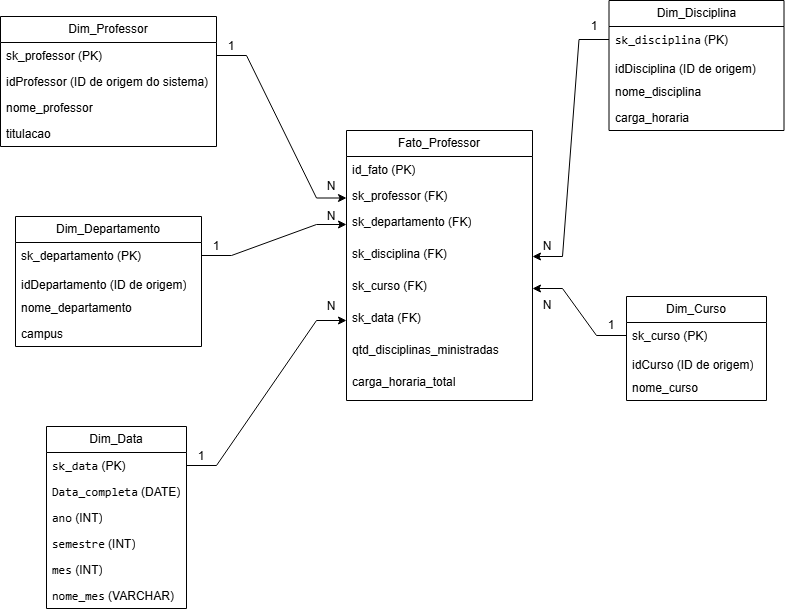

The diagram above was exported from draw.io. Its source (the exported page's mxGraphModel, read from the mxfile embedded in the PNG):
<mxGraphModel dx="1330" dy="1642" grid="1" gridSize="10" guides="1" tooltips="1" connect="1" arrows="1" fold="1" page="1" pageScale="1" pageWidth="827" pageHeight="1169" math="0" shadow="0">
  <root>
    <mxCell id="0" />
    <mxCell id="1" parent="0" />
    <mxCell id="Mlx2SxgO1uOZ7nxiNG18-1" parent="1" style="swimlane;fontStyle=0;childLayout=stackLayout;horizontal=1;startSize=26;fillColor=none;horizontalStack=0;resizeParent=1;resizeParentMax=0;resizeLast=0;collapsible=1;marginBottom=0;whiteSpace=wrap;html=1;" value="Fato_Professor" vertex="1">
      <mxGeometry height="270" width="186" x="360" y="-226" as="geometry" />
    </mxCell>
    <mxCell id="Mlx2SxgO1uOZ7nxiNG18-2" parent="Mlx2SxgO1uOZ7nxiNG18-1" style="text;strokeColor=none;fillColor=none;align=left;verticalAlign=top;spacingLeft=4;spacingRight=4;overflow=hidden;rotatable=0;points=[[0,0.5],[1,0.5]];portConstraint=eastwest;whiteSpace=wrap;html=1;" value="id_fato (PK)" vertex="1">
      <mxGeometry height="26" width="186" y="26" as="geometry" />
    </mxCell>
    <mxCell id="Mlx2SxgO1uOZ7nxiNG18-3" parent="Mlx2SxgO1uOZ7nxiNG18-1" style="text;strokeColor=none;fillColor=none;align=left;verticalAlign=top;spacingLeft=4;spacingRight=4;overflow=hidden;rotatable=0;points=[[0,0.5],[1,0.5]];portConstraint=eastwest;whiteSpace=wrap;html=1;" value="sk_professor (FK)&lt;div&gt;&lt;br&gt;&lt;/div&gt;&lt;div&gt;sk_departamento (FK)&lt;/div&gt;" vertex="1">
      <mxGeometry height="26" width="186" y="52" as="geometry" />
    </mxCell>
    <mxCell id="Mlx2SxgO1uOZ7nxiNG18-4" parent="Mlx2SxgO1uOZ7nxiNG18-1" style="text;strokeColor=none;fillColor=none;align=left;verticalAlign=top;spacingLeft=4;spacingRight=4;overflow=hidden;rotatable=0;points=[[0,0.5],[1,0.5]];portConstraint=eastwest;whiteSpace=wrap;html=1;" value="sk_departamento (FK)&lt;div&gt;&lt;br&gt;&lt;/div&gt;" vertex="1">
      <mxGeometry height="32" width="186" y="78" as="geometry" />
    </mxCell>
    <mxCell id="Mlx2SxgO1uOZ7nxiNG18-9" parent="Mlx2SxgO1uOZ7nxiNG18-1" style="text;strokeColor=none;fillColor=none;align=left;verticalAlign=top;spacingLeft=4;spacingRight=4;overflow=hidden;rotatable=0;points=[[0,0.5],[1,0.5]];portConstraint=eastwest;whiteSpace=wrap;html=1;" value="&lt;div&gt;sk_disciplina (FK)&lt;/div&gt;" vertex="1">
      <mxGeometry height="32" width="186" y="110" as="geometry" />
    </mxCell>
    <mxCell id="Mlx2SxgO1uOZ7nxiNG18-10" parent="Mlx2SxgO1uOZ7nxiNG18-1" style="text;strokeColor=none;fillColor=none;align=left;verticalAlign=top;spacingLeft=4;spacingRight=4;overflow=hidden;rotatable=0;points=[[0,0.5],[1,0.5]];portConstraint=eastwest;whiteSpace=wrap;html=1;" value="&lt;div&gt;sk_curso (FK)&lt;/div&gt;" vertex="1">
      <mxGeometry height="32" width="186" y="142" as="geometry" />
    </mxCell>
    <mxCell id="Mlx2SxgO1uOZ7nxiNG18-11" parent="Mlx2SxgO1uOZ7nxiNG18-1" style="text;strokeColor=none;fillColor=none;align=left;verticalAlign=top;spacingLeft=4;spacingRight=4;overflow=hidden;rotatable=0;points=[[0,0.5],[1,0.5]];portConstraint=eastwest;whiteSpace=wrap;html=1;" value="&lt;div&gt;sk_data (FK)&lt;/div&gt;" vertex="1">
      <mxGeometry height="32" width="186" y="174" as="geometry" />
    </mxCell>
    <mxCell id="Mlx2SxgO1uOZ7nxiNG18-12" parent="Mlx2SxgO1uOZ7nxiNG18-1" style="text;strokeColor=none;fillColor=none;align=left;verticalAlign=top;spacingLeft=4;spacingRight=4;overflow=hidden;rotatable=0;points=[[0,0.5],[1,0.5]];portConstraint=eastwest;whiteSpace=wrap;html=1;" value="&lt;div&gt;qtd_disciplinas_ministradas&lt;/div&gt;" vertex="1">
      <mxGeometry height="32" width="186" y="206" as="geometry" />
    </mxCell>
    <mxCell id="Mlx2SxgO1uOZ7nxiNG18-13" parent="Mlx2SxgO1uOZ7nxiNG18-1" style="text;strokeColor=none;fillColor=none;align=left;verticalAlign=top;spacingLeft=4;spacingRight=4;overflow=hidden;rotatable=0;points=[[0,0.5],[1,0.5]];portConstraint=eastwest;whiteSpace=wrap;html=1;" value="&lt;div&gt;carga_horaria_total&lt;/div&gt;" vertex="1">
      <mxGeometry height="32" width="186" y="238" as="geometry" />
    </mxCell>
    <mxCell id="Mlx2SxgO1uOZ7nxiNG18-5" parent="1" style="swimlane;fontStyle=0;childLayout=stackLayout;horizontal=1;startSize=26;fillColor=none;horizontalStack=0;resizeParent=1;resizeParentMax=0;resizeLast=0;collapsible=1;marginBottom=0;whiteSpace=wrap;html=1;" value="Dim_Departamento" vertex="1">
      <mxGeometry height="130" width="186" x="29" y="-140" as="geometry" />
    </mxCell>
    <mxCell id="WaoxNa5bd9J9LWN1SgVP-6" parent="Mlx2SxgO1uOZ7nxiNG18-5" style="text;strokeColor=none;fillColor=none;align=left;verticalAlign=top;spacingLeft=4;spacingRight=4;overflow=hidden;rotatable=0;points=[[0,0.5],[1,0.5]];portConstraint=eastwest;whiteSpace=wrap;html=1;" value="sk_departamento (PK)" vertex="1">
      <mxGeometry height="26" width="186" y="26" as="geometry" />
    </mxCell>
    <mxCell id="Mlx2SxgO1uOZ7nxiNG18-7" parent="Mlx2SxgO1uOZ7nxiNG18-5" style="text;strokeColor=none;fillColor=none;align=left;verticalAlign=top;spacingLeft=4;spacingRight=4;overflow=hidden;rotatable=0;points=[[0,0.5],[1,0.5]];portConstraint=eastwest;whiteSpace=wrap;html=1;" value="idDepartamento&amp;nbsp;&lt;span&gt;(ID de origem)&lt;/span&gt;&lt;span&gt;&lt;sup class=&quot;superscript&quot;&gt;&lt;/sup&gt;&lt;/span&gt;" vertex="1">
      <mxGeometry height="26" width="186" y="52" as="geometry" />
    </mxCell>
    <mxCell id="Mlx2SxgO1uOZ7nxiNG18-8" parent="Mlx2SxgO1uOZ7nxiNG18-5" style="text;strokeColor=none;fillColor=none;align=left;verticalAlign=top;spacingLeft=4;spacingRight=4;overflow=hidden;rotatable=0;points=[[0,0.5],[1,0.5]];portConstraint=eastwest;whiteSpace=wrap;html=1;" value="nome_departamento" vertex="1">
      <mxGeometry height="26" width="186" y="78" as="geometry" />
    </mxCell>
    <mxCell id="Mlx2SxgO1uOZ7nxiNG18-23" parent="Mlx2SxgO1uOZ7nxiNG18-5" style="text;strokeColor=none;fillColor=none;align=left;verticalAlign=top;spacingLeft=4;spacingRight=4;overflow=hidden;rotatable=0;points=[[0,0.5],[1,0.5]];portConstraint=eastwest;whiteSpace=wrap;html=1;" value="campus" vertex="1">
      <mxGeometry height="26" width="186" y="104" as="geometry" />
    </mxCell>
    <mxCell id="Mlx2SxgO1uOZ7nxiNG18-16" parent="1" style="swimlane;fontStyle=0;childLayout=stackLayout;horizontal=1;startSize=26;fillColor=none;horizontalStack=0;resizeParent=1;resizeParentMax=0;resizeLast=0;collapsible=1;marginBottom=0;whiteSpace=wrap;html=1;" value="Dim_Professor" vertex="1">
      <mxGeometry height="130" width="216" x="14" y="-340" as="geometry" />
    </mxCell>
    <mxCell id="Mlx2SxgO1uOZ7nxiNG18-17" parent="Mlx2SxgO1uOZ7nxiNG18-16" style="text;strokeColor=none;fillColor=none;align=left;verticalAlign=top;spacingLeft=4;spacingRight=4;overflow=hidden;rotatable=0;points=[[0,0.5],[1,0.5]];portConstraint=eastwest;whiteSpace=wrap;html=1;" value="sk_professor (PK)" vertex="1">
      <mxGeometry height="26" width="216" y="26" as="geometry" />
    </mxCell>
    <mxCell id="Mlx2SxgO1uOZ7nxiNG18-18" parent="Mlx2SxgO1uOZ7nxiNG18-16" style="text;strokeColor=none;fillColor=none;align=left;verticalAlign=top;spacingLeft=4;spacingRight=4;overflow=hidden;rotatable=0;points=[[0,0.5],[1,0.5]];portConstraint=eastwest;whiteSpace=wrap;html=1;" value="idProfessor&amp;nbsp;(ID de origem do sistema)" vertex="1">
      <mxGeometry height="26" width="216" y="52" as="geometry" />
    </mxCell>
    <mxCell id="Mlx2SxgO1uOZ7nxiNG18-19" parent="Mlx2SxgO1uOZ7nxiNG18-16" style="text;strokeColor=none;fillColor=none;align=left;verticalAlign=top;spacingLeft=4;spacingRight=4;overflow=hidden;rotatable=0;points=[[0,0.5],[1,0.5]];portConstraint=eastwest;whiteSpace=wrap;html=1;" value="nome_professor" vertex="1">
      <mxGeometry height="26" width="216" y="78" as="geometry" />
    </mxCell>
    <mxCell id="Mlx2SxgO1uOZ7nxiNG18-22" parent="Mlx2SxgO1uOZ7nxiNG18-16" style="text;strokeColor=none;fillColor=none;align=left;verticalAlign=top;spacingLeft=4;spacingRight=4;overflow=hidden;rotatable=0;points=[[0,0.5],[1,0.5]];portConstraint=eastwest;whiteSpace=wrap;html=1;" value="titulacao" vertex="1">
      <mxGeometry height="26" width="216" y="104" as="geometry" />
    </mxCell>
    <mxCell id="Mlx2SxgO1uOZ7nxiNG18-24" parent="1" style="swimlane;fontStyle=0;childLayout=stackLayout;horizontal=1;startSize=26;fillColor=none;horizontalStack=0;resizeParent=1;resizeParentMax=0;resizeLast=0;collapsible=1;marginBottom=0;whiteSpace=wrap;html=1;" value="Dim_Disciplina" vertex="1">
      <mxGeometry height="130" width="175" x="622.5" y="-356" as="geometry" />
    </mxCell>
    <mxCell id="WaoxNa5bd9J9LWN1SgVP-12" parent="Mlx2SxgO1uOZ7nxiNG18-24" style="text;strokeColor=none;fillColor=none;align=left;verticalAlign=top;spacingLeft=4;spacingRight=4;overflow=hidden;rotatable=0;points=[[0,0.5],[1,0.5]];portConstraint=eastwest;whiteSpace=wrap;html=1;" value="&lt;code&gt;sk_disciplina&lt;/code&gt; (PK)" vertex="1">
      <mxGeometry height="26" width="175" y="26" as="geometry" />
    </mxCell>
    <mxCell id="Mlx2SxgO1uOZ7nxiNG18-26" parent="Mlx2SxgO1uOZ7nxiNG18-24" style="text;strokeColor=none;fillColor=none;align=left;verticalAlign=top;spacingLeft=4;spacingRight=4;overflow=hidden;rotatable=0;points=[[0,0.5],[1,0.5]];portConstraint=eastwest;whiteSpace=wrap;html=1;" value="idDisciplina&amp;nbsp;&lt;span&gt;(ID de origem)&lt;/span&gt;&lt;span&gt;&lt;sup class=&quot;superscript&quot;&gt;&lt;/sup&gt;&lt;/span&gt;" vertex="1">
      <mxGeometry height="26" width="175" y="52" as="geometry" />
    </mxCell>
    <mxCell id="Mlx2SxgO1uOZ7nxiNG18-27" parent="Mlx2SxgO1uOZ7nxiNG18-24" style="text;strokeColor=none;fillColor=none;align=left;verticalAlign=top;spacingLeft=4;spacingRight=4;overflow=hidden;rotatable=0;points=[[0,0.5],[1,0.5]];portConstraint=eastwest;whiteSpace=wrap;html=1;" value="nome_disciplina" vertex="1">
      <mxGeometry height="26" width="175" y="78" as="geometry" />
    </mxCell>
    <mxCell id="Mlx2SxgO1uOZ7nxiNG18-28" parent="Mlx2SxgO1uOZ7nxiNG18-24" style="text;strokeColor=none;fillColor=none;align=left;verticalAlign=top;spacingLeft=4;spacingRight=4;overflow=hidden;rotatable=0;points=[[0,0.5],[1,0.5]];portConstraint=eastwest;whiteSpace=wrap;html=1;" value="carga_horaria" vertex="1">
      <mxGeometry height="26" width="175" y="104" as="geometry" />
    </mxCell>
    <mxCell id="Mlx2SxgO1uOZ7nxiNG18-29" parent="1" style="swimlane;fontStyle=0;childLayout=stackLayout;horizontal=1;startSize=26;fillColor=none;horizontalStack=0;resizeParent=1;resizeParentMax=0;resizeLast=0;collapsible=1;marginBottom=0;whiteSpace=wrap;html=1;" value="Dim_Curso" vertex="1">
      <mxGeometry height="104" width="140" x="640" y="-60" as="geometry" />
    </mxCell>
    <mxCell id="Mlx2SxgO1uOZ7nxiNG18-30" parent="Mlx2SxgO1uOZ7nxiNG18-29" style="text;strokeColor=none;fillColor=none;align=left;verticalAlign=top;spacingLeft=4;spacingRight=4;overflow=hidden;rotatable=0;points=[[0,0.5],[1,0.5]];portConstraint=eastwest;whiteSpace=wrap;html=1;" value="sk_curso (PK)" vertex="1">
      <mxGeometry height="26" width="140" y="26" as="geometry" />
    </mxCell>
    <mxCell id="Mlx2SxgO1uOZ7nxiNG18-31" parent="Mlx2SxgO1uOZ7nxiNG18-29" style="text;strokeColor=none;fillColor=none;align=left;verticalAlign=top;spacingLeft=4;spacingRight=4;overflow=hidden;rotatable=0;points=[[0,0.5],[1,0.5]];portConstraint=eastwest;whiteSpace=wrap;html=1;" value="idCurso&amp;nbsp;&lt;span&gt;(ID de origem)&lt;/span&gt;&lt;span&gt;&lt;sup class=&quot;superscript&quot;&gt;&lt;/sup&gt;&lt;/span&gt;" vertex="1">
      <mxGeometry height="26" width="140" y="52" as="geometry" />
    </mxCell>
    <mxCell id="Mlx2SxgO1uOZ7nxiNG18-32" parent="Mlx2SxgO1uOZ7nxiNG18-29" style="text;strokeColor=none;fillColor=none;align=left;verticalAlign=top;spacingLeft=4;spacingRight=4;overflow=hidden;rotatable=0;points=[[0,0.5],[1,0.5]];portConstraint=eastwest;whiteSpace=wrap;html=1;" value="nome_curso" vertex="1">
      <mxGeometry height="26" width="140" y="78" as="geometry" />
    </mxCell>
    <mxCell id="Mlx2SxgO1uOZ7nxiNG18-33" parent="1" style="swimlane;fontStyle=0;childLayout=stackLayout;horizontal=1;startSize=26;fillColor=none;horizontalStack=0;resizeParent=1;resizeParentMax=0;resizeLast=0;collapsible=1;marginBottom=0;whiteSpace=wrap;html=1;" value="Dim_Data" vertex="1">
      <mxGeometry height="182" width="140" x="60" y="70" as="geometry" />
    </mxCell>
    <mxCell id="Mlx2SxgO1uOZ7nxiNG18-34" parent="Mlx2SxgO1uOZ7nxiNG18-33" style="text;strokeColor=none;fillColor=none;align=left;verticalAlign=top;spacingLeft=4;spacingRight=4;overflow=hidden;rotatable=0;points=[[0,0.5],[1,0.5]];portConstraint=eastwest;whiteSpace=wrap;html=1;" value="&lt;code&gt;sk_data&lt;/code&gt; (PK)" vertex="1">
      <mxGeometry height="26" width="140" y="26" as="geometry" />
    </mxCell>
    <mxCell id="Mlx2SxgO1uOZ7nxiNG18-35" parent="Mlx2SxgO1uOZ7nxiNG18-33" style="text;strokeColor=none;fillColor=none;align=left;verticalAlign=top;spacingLeft=4;spacingRight=4;overflow=hidden;rotatable=0;points=[[0,0.5],[1,0.5]];portConstraint=eastwest;whiteSpace=wrap;html=1;" value="&lt;code&gt;Data_completa&lt;/code&gt; (DATE)" vertex="1">
      <mxGeometry height="26" width="140" y="52" as="geometry" />
    </mxCell>
    <mxCell id="Mlx2SxgO1uOZ7nxiNG18-36" parent="Mlx2SxgO1uOZ7nxiNG18-33" style="text;strokeColor=none;fillColor=none;align=left;verticalAlign=top;spacingLeft=4;spacingRight=4;overflow=hidden;rotatable=0;points=[[0,0.5],[1,0.5]];portConstraint=eastwest;whiteSpace=wrap;html=1;" value="&lt;code&gt;ano&lt;/code&gt; (INT)" vertex="1">
      <mxGeometry height="26" width="140" y="78" as="geometry" />
    </mxCell>
    <mxCell id="Mlx2SxgO1uOZ7nxiNG18-38" parent="Mlx2SxgO1uOZ7nxiNG18-33" style="text;strokeColor=none;fillColor=none;align=left;verticalAlign=top;spacingLeft=4;spacingRight=4;overflow=hidden;rotatable=0;points=[[0,0.5],[1,0.5]];portConstraint=eastwest;whiteSpace=wrap;html=1;" value="&lt;font face=&quot;monospace&quot;&gt;semestre&lt;/font&gt; (INT)" vertex="1">
      <mxGeometry height="26" width="140" y="104" as="geometry" />
    </mxCell>
    <mxCell id="Mlx2SxgO1uOZ7nxiNG18-39" parent="Mlx2SxgO1uOZ7nxiNG18-33" style="text;strokeColor=none;fillColor=none;align=left;verticalAlign=top;spacingLeft=4;spacingRight=4;overflow=hidden;rotatable=0;points=[[0,0.5],[1,0.5]];portConstraint=eastwest;whiteSpace=wrap;html=1;" value="&lt;font face=&quot;monospace&quot;&gt;mes&lt;/font&gt; (INT)" vertex="1">
      <mxGeometry height="26" width="140" y="130" as="geometry" />
    </mxCell>
    <mxCell id="Mlx2SxgO1uOZ7nxiNG18-40" parent="Mlx2SxgO1uOZ7nxiNG18-33" style="text;strokeColor=none;fillColor=none;align=left;verticalAlign=top;spacingLeft=4;spacingRight=4;overflow=hidden;rotatable=0;points=[[0,0.5],[1,0.5]];portConstraint=eastwest;whiteSpace=wrap;html=1;" value="&lt;code&gt;nome_mes&lt;/code&gt; (VARCHAR)" vertex="1">
      <mxGeometry height="26" width="140" y="156" as="geometry" />
    </mxCell>
    <mxCell id="WaoxNa5bd9J9LWN1SgVP-7" edge="1" parent="1" source="WaoxNa5bd9J9LWN1SgVP-6" style="edgeStyle=entityRelationEdgeStyle;rounded=0;orthogonalLoop=1;jettySize=auto;html=1;" target="Mlx2SxgO1uOZ7nxiNG18-4" value="">
      <mxGeometry relative="1" as="geometry" />
    </mxCell>
    <mxCell id="WaoxNa5bd9J9LWN1SgVP-8" edge="1" parent="1" source="Mlx2SxgO1uOZ7nxiNG18-30" style="edgeStyle=entityRelationEdgeStyle;rounded=0;orthogonalLoop=1;jettySize=auto;html=1;" target="Mlx2SxgO1uOZ7nxiNG18-10" value="">
      <mxGeometry relative="1" as="geometry" />
    </mxCell>
    <mxCell id="WaoxNa5bd9J9LWN1SgVP-13" edge="1" parent="1" source="WaoxNa5bd9J9LWN1SgVP-12" style="edgeStyle=entityRelationEdgeStyle;rounded=0;orthogonalLoop=1;jettySize=auto;html=1;" target="Mlx2SxgO1uOZ7nxiNG18-9">
      <mxGeometry relative="1" as="geometry" />
    </mxCell>
    <mxCell id="WaoxNa5bd9J9LWN1SgVP-14" edge="1" parent="1" source="Mlx2SxgO1uOZ7nxiNG18-34" style="edgeStyle=entityRelationEdgeStyle;rounded=0;orthogonalLoop=1;jettySize=auto;html=1;entryX=0;entryY=0.5;entryDx=0;entryDy=0;" target="Mlx2SxgO1uOZ7nxiNG18-11" value="">
      <mxGeometry relative="1" as="geometry" />
    </mxCell>
    <mxCell id="WaoxNa5bd9J9LWN1SgVP-26" edge="1" parent="1" source="Mlx2SxgO1uOZ7nxiNG18-17" style="edgeStyle=entityRelationEdgeStyle;rounded=0;orthogonalLoop=1;jettySize=auto;html=1;entryX=0;entryY=0.25;entryDx=0;entryDy=0;exitX=1;exitY=0.5;exitDx=0;exitDy=0;" target="Mlx2SxgO1uOZ7nxiNG18-1" value="">
      <mxGeometry relative="1" as="geometry">
        <mxPoint x="170" y="-300" as="sourcePoint" />
        <mxPoint x="312.5" y="-170" as="targetPoint" />
      </mxGeometry>
    </mxCell>
    <mxCell id="WaoxNa5bd9J9LWN1SgVP-18" parent="1" style="text;html=1;whiteSpace=wrap;strokeColor=none;fillColor=none;align=center;verticalAlign=middle;rounded=0;" value="1" vertex="1">
      <mxGeometry height="20" width="30" x="215" y="-120" as="geometry" />
    </mxCell>
    <mxCell id="WaoxNa5bd9J9LWN1SgVP-19" parent="1" style="text;html=1;whiteSpace=wrap;strokeColor=none;fillColor=none;align=center;verticalAlign=middle;rounded=0;" value="1" vertex="1">
      <mxGeometry height="20" width="30" x="200" y="90" as="geometry" />
    </mxCell>
    <mxCell id="WaoxNa5bd9J9LWN1SgVP-21" parent="1" style="text;html=1;whiteSpace=wrap;strokeColor=none;fillColor=none;align=center;verticalAlign=middle;rounded=0;" value="1" vertex="1">
      <mxGeometry height="20" width="30" x="610" y="-41" as="geometry" />
    </mxCell>
    <mxCell id="WaoxNa5bd9J9LWN1SgVP-22" parent="1" style="text;html=1;whiteSpace=wrap;strokeColor=none;fillColor=none;align=center;verticalAlign=middle;rounded=0;" value="1" vertex="1">
      <mxGeometry height="20" width="30" x="592.5" y="-340" as="geometry" />
    </mxCell>
    <mxCell id="WaoxNa5bd9J9LWN1SgVP-23" parent="1" style="text;html=1;whiteSpace=wrap;strokeColor=none;fillColor=none;align=center;verticalAlign=middle;rounded=0;" value="N" vertex="1">
      <mxGeometry height="20" width="30" x="330" y="-180" as="geometry" />
    </mxCell>
    <mxCell id="WaoxNa5bd9J9LWN1SgVP-24" parent="1" style="text;html=1;whiteSpace=wrap;strokeColor=none;fillColor=none;align=center;verticalAlign=middle;rounded=0;" value="1" vertex="1">
      <mxGeometry height="20" width="30" x="230" y="-320" as="geometry" />
    </mxCell>
    <mxCell id="WaoxNa5bd9J9LWN1SgVP-28" parent="1" style="text;html=1;whiteSpace=wrap;strokeColor=none;fillColor=none;align=center;verticalAlign=middle;rounded=0;" value="N" vertex="1">
      <mxGeometry height="20" width="30" x="330" y="-150" as="geometry" />
    </mxCell>
    <mxCell id="WaoxNa5bd9J9LWN1SgVP-29" parent="1" style="text;html=1;whiteSpace=wrap;strokeColor=none;fillColor=none;align=center;verticalAlign=middle;rounded=0;" value="N" vertex="1">
      <mxGeometry height="20" width="30" x="330" y="-60" as="geometry" />
    </mxCell>
    <mxCell id="WaoxNa5bd9J9LWN1SgVP-30" parent="1" style="text;html=1;whiteSpace=wrap;strokeColor=none;fillColor=none;align=center;verticalAlign=middle;rounded=0;" value="N" vertex="1">
      <mxGeometry height="20" width="30" x="546" y="-120" as="geometry" />
    </mxCell>
    <mxCell id="WaoxNa5bd9J9LWN1SgVP-31" parent="1" style="text;html=1;whiteSpace=wrap;strokeColor=none;fillColor=none;align=center;verticalAlign=middle;rounded=0;" value="N" vertex="1">
      <mxGeometry height="20" width="30" x="546" y="-61" as="geometry" />
    </mxCell>
  </root>
</mxGraphModel>